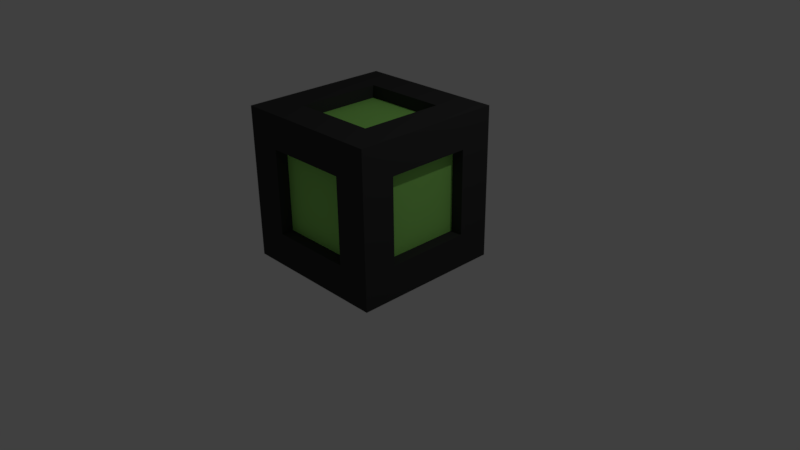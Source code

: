 # Source: enemy.blend  (saved by Blender 2.77.0; exported with 4.5.12 LTS)
import bpy
from mathutils import Matrix  # noqa: F401  (used for matrix-valued properties, if any)

bpy.ops.wm.read_factory_settings(use_empty=True)
scene = bpy.context.scene
scene.name = 'Scene'

# ---- collections
col_collection_1 = bpy.data.collections.new('Collection 1'); scene.collection.children.link(col_collection_1)

# ---- materials (node trees are filled in below, after node groups)
mat_material = bpy.data.materials.new('Material')
mat_material.alpha_threshold = 0.0
mat_material.diffuse_color = (0.04203, 0.04203, 0.04203, 1.0)
mat_material.roughness = 0.5
mat_material.line_color = (0.0, 0.0, 0.0, 1.0)
mat_material_001 = bpy.data.materials.new('Material.001')
mat_material_001.alpha_threshold = 0.0
mat_material_001.diffuse_color = (0.7991, 0.2207, 0.2317, 1.0)
mat_material_001.roughness = 0.5

# ---- material node trees
mat_material_001.use_nodes = True; mat_material_001.node_tree.nodes.clear()
_N = mat_material_001.node_tree.nodes; _L = mat_material_001.node_tree.links
n0 = _N.new('ShaderNodeOutputMaterial'); n0.name = 'Material Output'; n0.location = (300, 300)
n1 = _N.new('ShaderNodeBsdfDiffuse'); n1.name = 'Diffuse BSDF'; n1.location = (10, 300)
n1.inputs[0].default_value = (0.3386, 0.8, 0.1652, 1.0)
_L.new(n1.outputs[0], n0.inputs[0])
n0.is_active_output = True

# ---- world
world_world = bpy.data.worlds.new('World'); scene.world = world_world
world_world.color = (0.05088, 0.05088, 0.05088)
world_world.use_sun_shadow = False
world_world.sun_shadow_jitter_overblur = 0.0
world_world.cycles.sampling_method = 'MANUAL'

# ---- cameras
cam_camera = bpy.data.cameras.new('Camera')
cam_camera.clip_end = 100.0
cam_camera.lens = 35.0
cam_camera.sensor_width = 32.0
cam_camera.sensor_height = 18.0
cam_camera.ortho_scale = 7.314
cam_camera.dof.focus_distance = 0.0

# ---- lights
light_lamp = bpy.data.lights.new('Lamp', 'POINT')
light_lamp.transmission_factor = 0.0
light_lamp.cutoff_distance = 30.0
light_lamp.energy = 100.0
light_lamp.shadow_buffer_clip_start = 1.001
light_lamp.shadow_soft_size = 0.1
light_lamp.shadow_maximum_resolution = 0.006
light_lamp.use_absolute_resolution = True

# ---- meshes
me_cube = bpy.data.meshes.new('Cube')
me_cube.from_pydata([(1.0, 1.0, 0.0), (1.0, -1.0, 0.0), (-1.0, -1.0, 0.0), (-1.0, 1.0, 0.0), (1.0, 1.0, 2.0), (1.0, -1.0, 2.0), (-1.0, -1.0, 2.0), (-1.0, 1.0, 2.0), (0.5576, 0.5576, 0.0), (0.5576, -0.5576, 0.0), (-0.5576, -0.5576, 0.0), (-0.5576, 0.5576, 0.0), (0.5576, 0.5576, 2.0), (-0.5576, 0.5576, 2.0), (-0.5576, -0.5576, 2.0), (0.5576, -0.5576, 2.0), (1.0, 0.5576, 0.4424), (1.0, 0.5576, 1.558), (1.0, -0.5576, 1.558), (1.0, -0.5576, 0.4424), (0.5576, -1.0, 0.4424), (0.5576, -1.0, 1.558), (-0.5576, -1.0, 1.558), (-0.5576, -1.0, 0.4424), (-1.0, -0.5576, 0.4424), (-1.0, -0.5576, 1.558), (-1.0, 0.5576, 1.558), (-1.0, 0.5576, 0.4424), (0.5576, 1.0, 1.558), (0.5576, 1.0, 0.4424), (-0.5576, 1.0, 0.4424), (-0.5576, 1.0, 1.558), (0.5576, 0.5576, 0.163), (0.5576, -0.5576, 0.163), (-0.5576, -0.5576, 0.163), (-0.5576, 0.5576, 0.163), (0.5576, 0.5576, 1.837), (-0.5576, 0.5576, 1.837), (-0.5576, -0.5576, 1.837), (0.5576, -0.5576, 1.837), (0.837, 0.5576, 0.4424), (0.837, 0.5576, 1.558), (0.837, -0.5576, 1.558), (0.837, -0.5576, 0.4424), (0.5576, -0.837, 0.4424), (0.5576, -0.837, 1.558), (-0.5576, -0.837, 1.558), (-0.5576, -0.837, 0.4424), (-0.837, -0.5576, 0.4424), (-0.837, -0.5576, 1.558), (-0.837, 0.5576, 1.558), (-0.837, 0.5576, 0.4424), (0.5576, 0.837, 1.558), (0.5576, 0.837, 0.4424), (-0.5576, 0.837, 0.4424), (-0.5576, 0.837, 1.558)], [], [(36, 37, 38, 39), (8, 32, 35, 11), (11, 35, 34, 10), (10, 34, 33, 9), (9, 33, 32, 8), (32, 33, 34, 35), (1, 9, 8, 0), (2, 10, 9, 1), (3, 11, 10, 2), (0, 8, 11, 3), (7, 13, 12, 4), (6, 14, 13, 7), (5, 15, 14, 6), (4, 12, 15, 5), (4, 17, 16, 0), (5, 18, 17, 4), (1, 19, 18, 5), (0, 16, 19, 1), (5, 21, 20, 1), (6, 22, 21, 5), (2, 23, 22, 6), (1, 20, 23, 2), (6, 25, 24, 2), (7, 26, 25, 6), (3, 27, 26, 7), (2, 24, 27, 3), (0, 29, 28, 4), (3, 30, 29, 0), (7, 31, 30, 3), (4, 28, 31, 7), (13, 37, 36, 12), (14, 38, 37, 13), (15, 39, 38, 14), (12, 36, 39, 15), (40, 41, 42, 43), (17, 41, 40, 16), (18, 42, 41, 17), (19, 43, 42, 18), (16, 40, 43, 19), (44, 45, 46, 47), (21, 45, 44, 20), (22, 46, 45, 21), (23, 47, 46, 22), (20, 44, 47, 23), (48, 49, 50, 51), (25, 49, 48, 24), (26, 50, 49, 25), (27, 51, 50, 26), (24, 48, 51, 27), (52, 53, 54, 55), (29, 53, 52, 28), (30, 54, 53, 29), (31, 55, 54, 30), (28, 52, 55, 31)])
me_cube.polygons.foreach_set('material_index', [1, 0, 0, 0, 0, 1, 0, 0, 0, 0, 0, 0, 0, 0, 0, 0, 0, 0, 0, 0, 0, 0, 0, 0, 0, 0, 0, 0, 0, 0, 0, 0, 0, 0, 1, 0, 0, 0, 0, 1, 0, 0, 0, 0, 1, 0, 0, 0, 0, 1, 0, 0, 0, 0])
me_cube.materials.append(mat_material)
me_cube.materials.append(mat_material_001)
me_cube.use_remesh_preserve_volume = False
me_cube.use_remesh_preserve_attributes = False
me_cube.use_mirror_vertex_groups = False
me_cube.update()

# ---- objects
ob_enemy = bpy.data.objects.new('Enemy', me_cube)
ob_lamp = bpy.data.objects.new('Lamp', light_lamp)
ob_camera = bpy.data.objects.new('Camera', cam_camera)

# ---- transforms, parenting, visibility, modifiers, constraints
ob_enemy.location = (0.0, 0.0, 0.0)
ob_enemy.lock_rotations_4d = False
ob_enemy.empty_display_type = 'ARROWS'
ob_enemy.lineart.crease_threshold = 0.0
ob_lamp.location = (4.076, 1.005, 5.904)
ob_lamp.rotation_euler = (0.6503, 0.05522, 1.866)
ob_lamp.lock_rotations_4d = False
ob_lamp.empty_display_type = 'ARROWS'
ob_lamp.color = (0.0, 0.0, 0.0, 0.0)
ob_lamp.lineart.crease_threshold = 0.0
ob_camera.location = (7.481, -6.508, 5.344)
ob_camera.rotation_euler = (1.109, 0.01082, 0.8149)
ob_camera.lock_rotations_4d = False
ob_camera.empty_display_type = 'ARROWS'
ob_camera.color = (0.0, 0.0, 0.0, 0.0)
ob_camera.display_type = 'WIRE'
ob_camera.lineart.crease_threshold = 0.0

# ---- collection membership
col_collection_1.objects.link(ob_enemy)
col_collection_1.objects.link(ob_lamp)
col_collection_1.objects.link(ob_camera)

# ---- scene / render settings (as saved in the file)
scene.camera = ob_camera
scene.frame_start = 1; scene.frame_end = 250; scene.frame_set(1)
scene.render.engine = 'CYCLES'
scene.render.resolution_percentage = 50
scene.render.dither_intensity = 0.0
scene.cycles.use_denoising = False
scene.cycles.samples = 128
scene.cycles.sampling_pattern = 'TABULATED_SOBOL'
scene.cycles.light_sampling_threshold = 0.0
scene.cycles.use_adaptive_sampling = False
scene.cycles.use_light_tree = False
scene.cycles.blur_glossy = 0.0
scene.cycles.sample_clamp_indirect = 0.0
scene.view_settings.view_transform = 'Standard'
bpy.context.view_layer.update()
